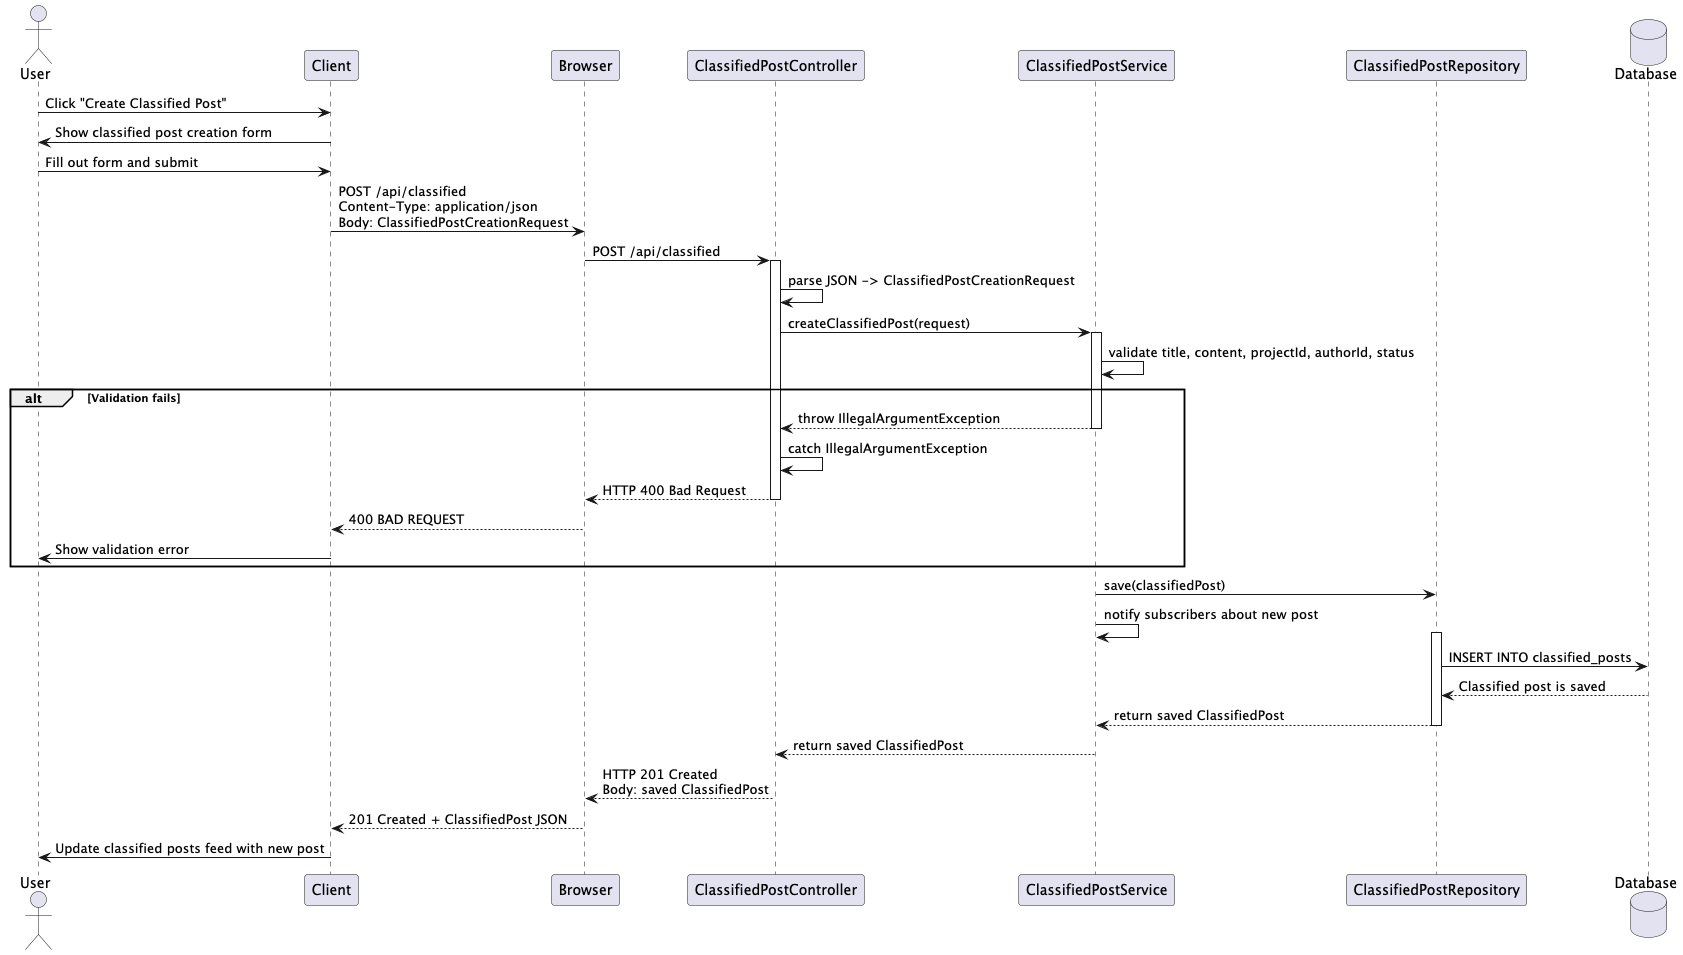

The diagram above was rendered by PlantUML. Its source (embedded in the PNG):
@startuml
actor User
participant Client
participant Browser

participant ClassifiedPostController
participant ClassifiedPostService
participant ClassifiedPostRepository

database Database

User -> Client : Click "Create Classified Post"
Client -> User : Show classified post creation form

User -> Client : Fill out form and submit
Client -> Browser : POST /api/classified\nContent-Type: application/json\nBody: ClassifiedPostCreationRequest

Browser -> ClassifiedPostController : POST /api/classified
activate ClassifiedPostController
ClassifiedPostController -> ClassifiedPostController : parse JSON -> ClassifiedPostCreationRequest
ClassifiedPostController -> ClassifiedPostService : createClassifiedPost(request)

activate ClassifiedPostService
ClassifiedPostService -> ClassifiedPostService : validate title, content, projectId, authorId, status

alt Validation fails
    ClassifiedPostService --> ClassifiedPostController : throw IllegalArgumentException
    deactivate ClassifiedPostService
    ClassifiedPostController -> ClassifiedPostController : catch IllegalArgumentException
    ClassifiedPostController --> Browser : HTTP 400 Bad Request
    deactivate ClassifiedPostController
    Browser --> Client : 400 BAD REQUEST
    Client -> User : Show validation error
end

ClassifiedPostService -> ClassifiedPostRepository : save(classifiedPost)
ClassifiedPostService -> ClassifiedPostService : notify subscribers about new post
activate ClassifiedPostRepository
ClassifiedPostRepository -> Database : INSERT INTO classified_posts

Database --> ClassifiedPostRepository : Classified post is saved
ClassifiedPostRepository --> ClassifiedPostService : return saved ClassifiedPost
deactivate ClassifiedPostRepository

ClassifiedPostService --> ClassifiedPostController : return saved ClassifiedPost
deactivate ClassifiedPostService

ClassifiedPostController --> Browser : HTTP 201 Created\nBody: saved ClassifiedPost
deactivate ClassifiedPostController

Browser --> Client : 201 Created + ClassifiedPost JSON
Client -> User : Update classified posts feed with new post

@enduml